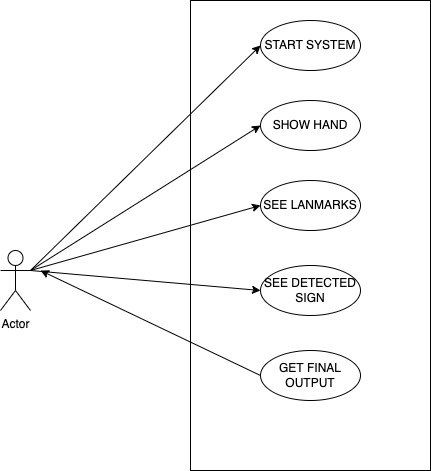

The diagram above was exported from draw.io. Its source (the exported page's mxGraphModel, read from the mxfile embedded in the PNG):
<mxGraphModel dx="932" dy="615" grid="1" gridSize="10" guides="1" tooltips="1" connect="1" arrows="1" fold="1" page="1" pageScale="1" pageWidth="1530" pageHeight="670" math="0" shadow="0">
  <root>
    <mxCell id="0" />
    <mxCell id="1" parent="0" />
    <mxCell id="X_N-HBDT4-hQ39l_RF8k-17" value="" style="rounded=0;whiteSpace=wrap;html=1;fillColor=none;" parent="1" vertex="1">
      <mxGeometry x="320" y="20" width="240" height="470" as="geometry" />
    </mxCell>
    <mxCell id="X_N-HBDT4-hQ39l_RF8k-1" value="START SYSTEM" style="ellipse;whiteSpace=wrap;html=1;" parent="1" vertex="1">
      <mxGeometry x="390" y="40" width="100" height="50" as="geometry" />
    </mxCell>
    <mxCell id="X_N-HBDT4-hQ39l_RF8k-4" value="SHOW HAND" style="ellipse;whiteSpace=wrap;html=1;" parent="1" vertex="1">
      <mxGeometry x="390" y="120" width="100" height="50" as="geometry" />
    </mxCell>
    <mxCell id="X_N-HBDT4-hQ39l_RF8k-5" value="SEE LANMARKS" style="ellipse;whiteSpace=wrap;html=1;" parent="1" vertex="1">
      <mxGeometry x="390" y="200" width="100" height="50" as="geometry" />
    </mxCell>
    <mxCell id="X_N-HBDT4-hQ39l_RF8k-14" style="edgeStyle=none;rounded=0;orthogonalLoop=1;jettySize=auto;html=1;exitX=0;exitY=0.5;exitDx=0;exitDy=0;" parent="1" source="X_N-HBDT4-hQ39l_RF8k-6" edge="1">
      <mxGeometry relative="1" as="geometry">
        <mxPoint x="170" y="290" as="targetPoint" />
      </mxGeometry>
    </mxCell>
    <mxCell id="X_N-HBDT4-hQ39l_RF8k-6" value="GET FINAL OUTPUT" style="ellipse;whiteSpace=wrap;html=1;" parent="1" vertex="1">
      <mxGeometry x="390" y="370" width="100" height="50" as="geometry" />
    </mxCell>
    <mxCell id="X_N-HBDT4-hQ39l_RF8k-9" style="rounded=0;orthogonalLoop=1;jettySize=auto;html=1;exitX=1;exitY=0.3333333333333333;exitDx=0;exitDy=0;exitPerimeter=0;entryX=0;entryY=0.5;entryDx=0;entryDy=0;" parent="1" source="X_N-HBDT4-hQ39l_RF8k-8" target="X_N-HBDT4-hQ39l_RF8k-1" edge="1">
      <mxGeometry relative="1" as="geometry" />
    </mxCell>
    <mxCell id="X_N-HBDT4-hQ39l_RF8k-10" style="edgeStyle=none;rounded=0;orthogonalLoop=1;jettySize=auto;html=1;exitX=1;exitY=0.3333333333333333;exitDx=0;exitDy=0;exitPerimeter=0;entryX=0;entryY=0.5;entryDx=0;entryDy=0;" parent="1" source="X_N-HBDT4-hQ39l_RF8k-8" target="X_N-HBDT4-hQ39l_RF8k-4" edge="1">
      <mxGeometry relative="1" as="geometry" />
    </mxCell>
    <mxCell id="X_N-HBDT4-hQ39l_RF8k-11" style="edgeStyle=none;rounded=0;orthogonalLoop=1;jettySize=auto;html=1;exitX=1;exitY=0.3333333333333333;exitDx=0;exitDy=0;exitPerimeter=0;entryX=0;entryY=0.5;entryDx=0;entryDy=0;" parent="1" source="X_N-HBDT4-hQ39l_RF8k-8" target="X_N-HBDT4-hQ39l_RF8k-5" edge="1">
      <mxGeometry relative="1" as="geometry" />
    </mxCell>
    <mxCell id="X_N-HBDT4-hQ39l_RF8k-16" style="edgeStyle=none;rounded=0;orthogonalLoop=1;jettySize=auto;html=1;exitX=1;exitY=0.3333333333333333;exitDx=0;exitDy=0;exitPerimeter=0;entryX=0;entryY=0.5;entryDx=0;entryDy=0;" parent="1" source="X_N-HBDT4-hQ39l_RF8k-8" target="X_N-HBDT4-hQ39l_RF8k-15" edge="1">
      <mxGeometry relative="1" as="geometry" />
    </mxCell>
    <mxCell id="X_N-HBDT4-hQ39l_RF8k-8" value="Actor" style="shape=umlActor;verticalLabelPosition=bottom;verticalAlign=top;html=1;outlineConnect=0;" parent="1" vertex="1">
      <mxGeometry x="130" y="270" width="30" height="60" as="geometry" />
    </mxCell>
    <mxCell id="X_N-HBDT4-hQ39l_RF8k-15" value="SEE DETECTED SIGN" style="ellipse;whiteSpace=wrap;html=1;" parent="1" vertex="1">
      <mxGeometry x="390" y="285" width="100" height="50" as="geometry" />
    </mxCell>
  </root>
</mxGraphModel>